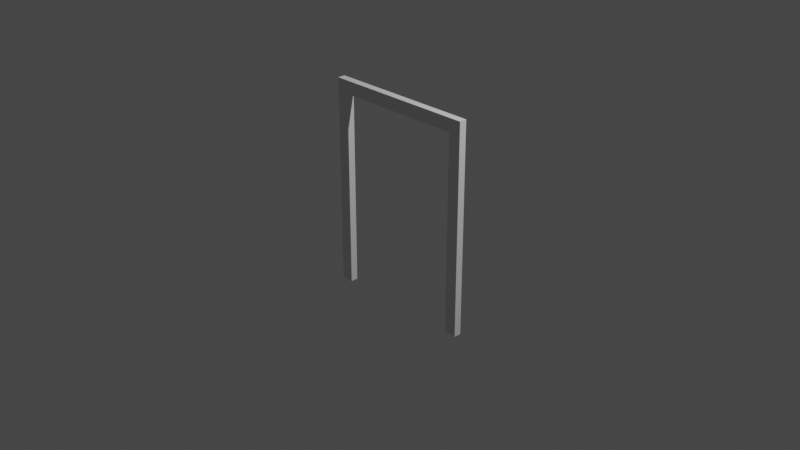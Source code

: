 # Source: DoorFrame.blend  (saved by Blender 2.82.7; exported with 4.5.12 LTS)
import bpy
from mathutils import Matrix  # noqa: F401  (used for matrix-valued properties, if any)

bpy.ops.wm.read_factory_settings(use_empty=True)
scene = bpy.context.scene
scene.name = 'Scene'

# ---- collections
col_collection = bpy.data.collections.new('Collection'); scene.collection.children.link(col_collection)

# ---- world
world_world = bpy.data.worlds.new('World'); scene.world = world_world
world_world.use_nodes = True; world_world.node_tree.nodes.clear()
_N = world_world.node_tree.nodes; _L = world_world.node_tree.links
n0 = _N.new('ShaderNodeOutputWorld'); n0.name = 'World Output'; n0.location = (300, 300)
n1 = _N.new('ShaderNodeBackground'); n1.name = 'Background'; n1.location = (10, 300)
n1.inputs[0].default_value = (0.05088, 0.05088, 0.05088, 1.0)
_L.new(n1.outputs[0], n0.inputs[0])
n0.is_active_output = True
world_world.color = (0.05088, 0.05088, 0.05088)
world_world.use_sun_shadow = False
world_world.sun_shadow_jitter_overblur = 0.0

# ---- cameras
cam_camera = bpy.data.cameras.new('Camera')
cam_camera.clip_end = 100.0
cam_camera.ortho_scale = 7.314

# ---- lights
light_light = bpy.data.lights.new('Light', 'POINT')
light_light.transmission_factor = 0.0
light_light.energy = 1000.0
light_light.shadow_soft_size = 0.1
light_light.shadow_maximum_resolution = 0.006
light_light.use_absolute_resolution = True

# ---- meshes
me_plane = bpy.data.meshes.new('Plane')
me_plane.from_pydata([(-1.0, -1.0, 0.05), (1.0, -1.0, 0.05), (-1.0, 1.3, 0.05), (1.0, 1.3, 0.05), (-1.0, -1.0, -0.05), (1.0, -1.0, -0.05), (-1.0, 1.3, -0.05), (1.0, 1.3, -0.05)], [], [(0, 1, 3, 2), (4, 6, 7, 5), (0, 2, 6, 4), (1, 0, 4, 5), (3, 1, 5, 7), (2, 3, 7, 6)])
_uv = me_plane.uv_layers.new(name='UVMap')
_uv.uv.foreach_set('vector', [0.0, 0.0, 1.0, 0.0, 1.0, 1.0, 0.0, 1.0, 0.0, 0.0, 0.0, 1.0, 1.0, 1.0, 1.0, 0.0, 0.0, 0.0, 0.0, 1.0, 0.0, 1.0, 0.0, 0.0, 1.0, 0.0, 0.0, 0.0, 0.0, 0.0, 1.0, 0.0, 1.0, 1.0, 1.0, 0.0, 1.0, 0.0, 1.0, 1.0, 0.0, 1.0, 1.0, 1.0, 1.0, 1.0, 0.0, 1.0])
me_plane.use_remesh_fix_poles = True
me_plane.use_remesh_preserve_attributes = False
me_plane.use_mirror_vertex_groups = False
me_plane.update()
me_cube_001 = bpy.data.meshes.new('Cube.001')
me_cube_001.from_pydata([(-1.0, -1.0, -1.851), (-1.0, -1.0, 1.0), (-1.0, 1.0, -1.851), (-1.0, 1.0, 1.0), (1.0, -1.0, -1.851), (1.0, -1.0, 1.0), (1.0, 1.0, -1.851), (1.0, 1.0, 1.0)], [], [(0, 1, 3, 2), (2, 3, 7, 6), (6, 7, 5, 4), (4, 5, 1, 0), (2, 6, 4, 0), (7, 3, 1, 5)])
_uv = me_cube_001.uv_layers.new(name='UVMap')
_uv.uv.foreach_set('vector', [0.375, 0.0, 0.625, 0.0, 0.625, 0.25, 0.375, 0.25, 0.375, 0.25, 0.625, 0.25, 0.625, 0.5, 0.375, 0.5, 0.375, 0.5, 0.625, 0.5, 0.625, 0.75, 0.375, 0.75, 0.375, 0.75, 0.625, 0.75, 0.625, 1.0, 0.375, 1.0, 0.125, 0.5, 0.375, 0.5, 0.375, 0.75, 0.125, 0.75, 0.625, 0.5, 0.875, 0.5, 0.875, 0.75, 0.625, 0.75])
me_cube_001.use_remesh_fix_poles = True
me_cube_001.use_remesh_preserve_attributes = False
me_cube_001.use_mirror_vertex_groups = False
me_cube_001.update()
me_cube_002 = bpy.data.meshes.new('Cube.002')
me_cube_002.from_pydata([(-1.0, -0.6112, -1.0), (-1.0, -0.6112, 1.0), (-1.0, 0.6112, -1.0), (-1.0, 0.6112, 1.0), (1.0, -0.6112, -1.0), (1.0, -0.6112, 1.0), (1.0, 0.6112, -1.0), (1.0, 0.6112, 1.0)], [], [(0, 1, 3, 2), (6, 7, 5, 4), (2, 3, 7, 6), (4, 5, 1, 0), (2, 6, 4, 0), (7, 3, 1, 5)])
_uv = me_cube_002.uv_layers.new(name='UVMap')
_uv.uv.foreach_set('vector', [0.375, 0.0, 0.625, 0.0, 0.625, 0.25, 0.375, 0.25, 0.375, 0.5, 0.625, 0.5, 0.625, 0.75, 0.375, 0.75, 0.375, 0.25, 0.625, 0.25, 0.625, 0.5, 0.375, 0.5, 0.375, 0.75, 0.625, 0.75, 0.625, 1.0, 0.375, 1.0, 0.125, 0.5, 0.375, 0.5, 0.375, 0.75, 0.125, 0.75, 0.625, 0.5, 0.875, 0.5, 0.875, 0.75, 0.625, 0.75])
me_cube_002.use_remesh_fix_poles = True
me_cube_002.use_remesh_preserve_attributes = False
me_cube_002.use_mirror_vertex_groups = False
me_cube_002.update()

# ---- objects
ob_light = bpy.data.objects.new('Light', light_light)
ob_camera = bpy.data.objects.new('Camera', cam_camera)
ob_plane = bpy.data.objects.new('Plane', me_plane)
ob_cube = bpy.data.objects.new('Cube', me_cube_001)
ob_cube_001 = bpy.data.objects.new('Cube.001', me_cube_002)

# ---- transforms, parenting, visibility, modifiers, constraints
ob_light.location = (4.076, 1.005, 5.904)
ob_light.rotation_euler = (0.6503, 0.05522, 1.866)
ob_light.lock_rotations_4d = False
ob_light.empty_display_type = 'ARROWS'
ob_light.color = (0.0, 0.0, 0.0, 0.0)
ob_light.lineart.crease_threshold = 0.0
ob_camera.location = (7.359, -6.926, 4.958)
ob_camera.rotation_euler = (1.109, 0.0, 0.8149)
ob_camera.lock_rotations_4d = False
ob_camera.empty_display_type = 'ARROWS'
ob_camera.color = (0.0, 0.0, 0.0, 0.0)
ob_camera.display_type = 'WIRE'
ob_camera.lineart.crease_threshold = 0.0
ob_plane.location = (0.0, 0.0, 0.0)
ob_plane.rotation_euler = (1.571, -0.0, 0.0)
ob_plane.scale = (0.8513, 1.0, 0.8)
ob_plane.lineart.crease_threshold = 0.0
_m = ob_plane.modifiers.new('BTool_Cube', 'BOOLEAN')
_m.object = ob_cube
_m.solver = 'FAST'
_m = ob_plane.modifiers.new('BTool_Cube.001', 'BOOLEAN')
_m.object = ob_cube_001
_m.solver = 'FAST'
ob_cube.location = (0.0, 0.0, 0.3465)
ob_cube.scale = (0.7143, 0.81, 0.81)
ob_cube.hide_render = True
ob_cube.visible_camera = False
ob_cube.visible_diffuse = False
ob_cube.visible_glossy = False
ob_cube.visible_transmission = False
ob_cube.visible_volume_scatter = False
ob_cube.display_type = 'BOUNDS'
ob_cube.lineart.crease_threshold = 0.0
ob_cube_001.location = (0.7102, 0.0, 0.1763)
ob_cube_001.scale = (0.032, 0.032, 0.032)
ob_cube_001.hide_render = True
ob_cube_001.visible_camera = False
ob_cube_001.visible_diffuse = False
ob_cube_001.visible_glossy = False
ob_cube_001.visible_transmission = False
ob_cube_001.visible_volume_scatter = False
ob_cube_001.display_type = 'BOUNDS'
ob_cube_001.lineart.crease_threshold = 0.0

# ---- collection membership
col_collection.objects.link(ob_light)
col_collection.objects.link(ob_camera)
col_collection.objects.link(ob_plane)
col_collection.objects.link(ob_cube)
col_collection.objects.link(ob_cube_001)

# ---- scene / render settings (as saved in the file)
scene.camera = ob_camera
scene.frame_start = 1; scene.frame_end = 250; scene.frame_set(1)
scene.render.engine = 'BLENDER_EEVEE_NEXT'
scene.cycles.use_denoising = False
scene.cycles.samples = 128
scene.cycles.sampling_pattern = 'TABULATED_SOBOL'
scene.cycles.use_adaptive_sampling = False
scene.cycles.use_light_tree = False
scene.view_settings.view_transform = 'Filmic'
bpy.context.view_layer.update()
